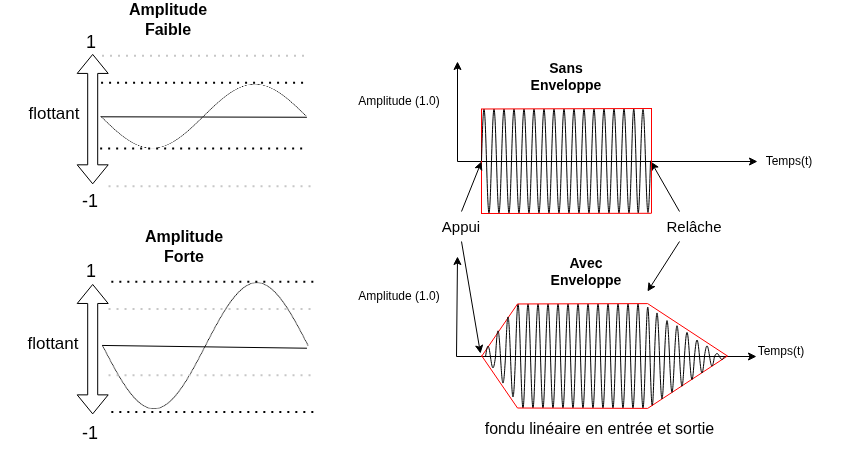

The diagram above was exported from draw.io. Its source (the exported page's mxGraphModel, read from the mxfile embedded in the PNG):
<mxGraphModel dx="993" dy="684" grid="0" gridSize="10" guides="1" tooltips="1" connect="1" arrows="1" fold="1" page="1" pageScale="1" pageWidth="850" pageHeight="1100" background="#ffffff" math="0" shadow="0">
  <root>
    <mxCell id="0" />
    <mxCell id="1" parent="0" />
    <mxCell id="189" value="" style="endArrow=classic;html=1;rounded=0;" parent="1" edge="1">
      <mxGeometry width="50" height="50" relative="1" as="geometry">
        <mxPoint x="479" y="194" as="sourcePoint" />
        <mxPoint x="479" y="94" as="targetPoint" />
      </mxGeometry>
    </mxCell>
    <mxCell id="190" value="" style="endArrow=classic;html=1;rounded=0;" parent="1" edge="1">
      <mxGeometry width="50" height="50" relative="1" as="geometry">
        <mxPoint x="479" y="194" as="sourcePoint" />
        <mxPoint x="779" y="194" as="targetPoint" />
      </mxGeometry>
    </mxCell>
    <mxCell id="191" value="" style="endArrow=classic;html=1;rounded=0;" parent="1" edge="1">
      <mxGeometry width="50" height="50" relative="1" as="geometry">
        <mxPoint x="478" y="389" as="sourcePoint" />
        <mxPoint x="479" y="289" as="targetPoint" />
      </mxGeometry>
    </mxCell>
    <mxCell id="192" value="" style="endArrow=classic;html=1;rounded=0;" parent="1" edge="1">
      <mxGeometry width="50" height="50" relative="1" as="geometry">
        <mxPoint x="478" y="389" as="sourcePoint" />
        <mxPoint x="778" y="389" as="targetPoint" />
      </mxGeometry>
    </mxCell>
    <mxCell id="193" style="rounded=0;orthogonalLoop=1;jettySize=auto;html=1;exitX=0.5;exitY=1;exitDx=0;exitDy=0;" parent="1" source="194" edge="1">
      <mxGeometry relative="1" as="geometry">
        <mxPoint x="502" y="386" as="targetPoint" />
        <mxPoint x="477.8571428571429" y="294" as="sourcePoint" />
      </mxGeometry>
    </mxCell>
    <mxCell id="194" value="Appui" style="text;html=1;whiteSpace=wrap;strokeColor=none;fillColor=none;align=center;verticalAlign=middle;rounded=0;fontSize=15;" parent="1" vertex="1">
      <mxGeometry x="453" y="244" width="60" height="30" as="geometry" />
    </mxCell>
    <mxCell id="195" value="Sans Enveloppe" style="text;html=1;whiteSpace=wrap;strokeColor=none;fillColor=none;align=center;verticalAlign=middle;rounded=0;fontStyle=1;fontSize=14;" parent="1" vertex="1">
      <mxGeometry x="558" y="94" width="60" height="30" as="geometry" />
    </mxCell>
    <mxCell id="196" value="Avec Enveloppe" style="text;html=1;whiteSpace=wrap;strokeColor=none;fillColor=none;align=center;verticalAlign=middle;rounded=0;fontStyle=1;fontSize=14;" parent="1" vertex="1">
      <mxGeometry x="578" y="289" width="60" height="30" as="geometry" />
    </mxCell>
    <mxCell id="197" style="rounded=0;orthogonalLoop=1;jettySize=auto;html=1;entryX=1.054;entryY=0.505;entryDx=0;entryDy=0;entryPerimeter=0;exitX=0.25;exitY=0;exitDx=0;exitDy=0;" parent="1" source="199" target="222" edge="1">
      <mxGeometry relative="1" as="geometry">
        <mxPoint x="669" y="194" as="targetPoint" />
      </mxGeometry>
    </mxCell>
    <mxCell id="198" style="rounded=0;orthogonalLoop=1;jettySize=auto;html=1;exitX=0.25;exitY=1;exitDx=0;exitDy=0;" parent="1" source="199" edge="1">
      <mxGeometry relative="1" as="geometry">
        <mxPoint x="669" y="324" as="targetPoint" />
        <mxPoint x="691" y="284" as="sourcePoint" />
      </mxGeometry>
    </mxCell>
    <mxCell id="199" value="Relâche" style="text;html=1;whiteSpace=wrap;strokeColor=none;fillColor=none;align=center;verticalAlign=middle;rounded=0;fontSize=15;" parent="1" vertex="1">
      <mxGeometry x="686" y="244" width="60" height="30" as="geometry" />
    </mxCell>
    <mxCell id="200" value="Amplitude (1.0) " style="text;html=1;whiteSpace=wrap;strokeColor=none;fillColor=none;align=center;verticalAlign=middle;rounded=0;" parent="1" vertex="1">
      <mxGeometry x="369" y="119" width="104" height="30" as="geometry" />
    </mxCell>
    <mxCell id="201" value="Amplitude (1.0) " style="text;html=1;whiteSpace=wrap;strokeColor=none;fillColor=none;align=center;verticalAlign=middle;rounded=0;" parent="1" vertex="1">
      <mxGeometry x="369" y="314" width="104" height="30" as="geometry" />
    </mxCell>
    <mxCell id="202" value="Temps(t)" style="text;html=1;whiteSpace=wrap;strokeColor=none;fillColor=none;align=center;verticalAlign=middle;rounded=0;" parent="1" vertex="1">
      <mxGeometry x="759" y="179" width="104" height="30" as="geometry" />
    </mxCell>
    <mxCell id="203" value="Temps(t)" style="text;html=1;whiteSpace=wrap;strokeColor=none;fillColor=none;align=center;verticalAlign=middle;rounded=0;" parent="1" vertex="1">
      <mxGeometry x="751" y="369" width="104" height="30" as="geometry" />
    </mxCell>
    <mxCell id="204" value="" style="endArrow=none;html=1;rounded=0;fillColor=#FF0000;strokeColor=#FF0000;" parent="1" edge="1">
      <mxGeometry width="50" height="50" relative="1" as="geometry">
        <mxPoint x="503" y="246.5" as="sourcePoint" />
        <mxPoint x="503" y="141.5" as="targetPoint" />
      </mxGeometry>
    </mxCell>
    <mxCell id="205" value="" style="pointerEvents=1;verticalLabelPosition=bottom;shadow=0;dashed=0;align=center;html=1;verticalAlign=top;shape=mxgraph.electrical.waveforms.sine_wave;" parent="1" vertex="1">
      <mxGeometry x="563" y="124" width="10" height="139" as="geometry" />
    </mxCell>
    <mxCell id="206" value="" style="pointerEvents=1;verticalLabelPosition=bottom;shadow=0;dashed=0;align=center;html=1;verticalAlign=top;shape=mxgraph.electrical.waveforms.sine_wave;" parent="1" vertex="1">
      <mxGeometry x="573" y="124" width="10" height="139" as="geometry" />
    </mxCell>
    <mxCell id="207" value="" style="pointerEvents=1;verticalLabelPosition=bottom;shadow=0;dashed=0;align=center;html=1;verticalAlign=top;shape=mxgraph.electrical.waveforms.sine_wave;" parent="1" vertex="1">
      <mxGeometry x="583" y="124" width="10" height="139" as="geometry" />
    </mxCell>
    <mxCell id="208" value="" style="pointerEvents=1;verticalLabelPosition=bottom;shadow=0;dashed=0;align=center;html=1;verticalAlign=top;shape=mxgraph.electrical.waveforms.sine_wave;" parent="1" vertex="1">
      <mxGeometry x="593" y="124" width="10" height="139" as="geometry" />
    </mxCell>
    <mxCell id="209" value="" style="pointerEvents=1;verticalLabelPosition=bottom;shadow=0;dashed=0;align=center;html=1;verticalAlign=top;shape=mxgraph.electrical.waveforms.sine_wave;" parent="1" vertex="1">
      <mxGeometry x="603" y="124" width="10" height="139" as="geometry" />
    </mxCell>
    <mxCell id="210" value="" style="pointerEvents=1;verticalLabelPosition=bottom;shadow=0;dashed=0;align=center;html=1;verticalAlign=top;shape=mxgraph.electrical.waveforms.sine_wave;" parent="1" vertex="1">
      <mxGeometry x="613" y="124" width="10" height="139" as="geometry" />
    </mxCell>
    <mxCell id="211" value="" style="pointerEvents=1;verticalLabelPosition=bottom;shadow=0;dashed=0;align=center;html=1;verticalAlign=top;shape=mxgraph.electrical.waveforms.sine_wave;" parent="1" vertex="1">
      <mxGeometry x="623" y="124" width="10" height="139" as="geometry" />
    </mxCell>
    <mxCell id="212" value="" style="pointerEvents=1;verticalLabelPosition=bottom;shadow=0;dashed=0;align=center;html=1;verticalAlign=top;shape=mxgraph.electrical.waveforms.sine_wave;" parent="1" vertex="1">
      <mxGeometry x="633" y="124" width="10" height="139" as="geometry" />
    </mxCell>
    <mxCell id="213" value="" style="pointerEvents=1;verticalLabelPosition=bottom;shadow=0;dashed=0;align=center;html=1;verticalAlign=top;shape=mxgraph.electrical.waveforms.sine_wave;" parent="1" vertex="1">
      <mxGeometry x="643" y="124" width="10" height="139" as="geometry" />
    </mxCell>
    <mxCell id="214" value="" style="pointerEvents=1;verticalLabelPosition=bottom;shadow=0;dashed=0;align=center;html=1;verticalAlign=top;shape=mxgraph.electrical.waveforms.sine_wave;" parent="1" vertex="1">
      <mxGeometry x="653" y="124" width="9" height="139" as="geometry" />
    </mxCell>
    <mxCell id="215" value="" style="pointerEvents=1;verticalLabelPosition=bottom;shadow=0;dashed=0;align=center;html=1;verticalAlign=top;shape=mxgraph.electrical.waveforms.sine_wave;" parent="1" vertex="1">
      <mxGeometry x="503" y="124" width="10" height="139" as="geometry" />
    </mxCell>
    <mxCell id="216" value="" style="pointerEvents=1;verticalLabelPosition=bottom;shadow=0;dashed=0;align=center;html=1;verticalAlign=top;shape=mxgraph.electrical.waveforms.sine_wave;" parent="1" vertex="1">
      <mxGeometry x="513" y="124" width="10" height="139" as="geometry" />
    </mxCell>
    <mxCell id="217" value="" style="pointerEvents=1;verticalLabelPosition=bottom;shadow=0;dashed=0;align=center;html=1;verticalAlign=top;shape=mxgraph.electrical.waveforms.sine_wave;" parent="1" vertex="1">
      <mxGeometry x="523" y="124" width="10" height="139" as="geometry" />
    </mxCell>
    <mxCell id="218" value="" style="pointerEvents=1;verticalLabelPosition=bottom;shadow=0;dashed=0;align=center;html=1;verticalAlign=top;shape=mxgraph.electrical.waveforms.sine_wave;" parent="1" vertex="1">
      <mxGeometry x="533" y="124" width="10" height="139" as="geometry" />
    </mxCell>
    <mxCell id="219" value="" style="pointerEvents=1;verticalLabelPosition=bottom;shadow=0;dashed=0;align=center;html=1;verticalAlign=top;shape=mxgraph.electrical.waveforms.sine_wave;" parent="1" vertex="1">
      <mxGeometry x="543" y="124" width="10" height="139" as="geometry" />
    </mxCell>
    <mxCell id="220" value="" style="pointerEvents=1;verticalLabelPosition=bottom;shadow=0;dashed=0;align=center;html=1;verticalAlign=top;shape=mxgraph.electrical.waveforms.sine_wave;" parent="1" vertex="1">
      <mxGeometry x="553" y="124" width="10" height="139" as="geometry" />
    </mxCell>
    <mxCell id="221" style="rounded=0;orthogonalLoop=1;jettySize=auto;html=1;exitX=0.5;exitY=0;exitDx=0;exitDy=0;" parent="1" source="194" edge="1">
      <mxGeometry relative="1" as="geometry">
        <mxPoint x="503" y="194" as="targetPoint" />
      </mxGeometry>
    </mxCell>
    <mxCell id="222" value="" style="pointerEvents=1;verticalLabelPosition=bottom;shadow=0;dashed=0;align=center;html=1;verticalAlign=top;shape=mxgraph.electrical.waveforms.sine_wave;" parent="1" vertex="1">
      <mxGeometry x="662" y="124.5" width="10" height="138" as="geometry" />
    </mxCell>
    <mxCell id="223" value="" style="endArrow=none;html=1;rounded=0;fillColor=#FF0000;strokeColor=#FF0000;exitX=1.045;exitY=0.879;exitDx=0;exitDy=0;exitPerimeter=0;" parent="1" source="222" edge="1">
      <mxGeometry width="50" height="50" relative="1" as="geometry">
        <mxPoint x="679" y="246" as="sourcePoint" />
        <mxPoint x="503" y="246" as="targetPoint" />
      </mxGeometry>
    </mxCell>
    <mxCell id="224" value="" style="endArrow=none;html=1;rounded=0;fillColor=#FF0000;strokeColor=#FF0000;" parent="1" edge="1">
      <mxGeometry width="50" height="50" relative="1" as="geometry">
        <mxPoint x="673" y="246" as="sourcePoint" />
        <mxPoint x="673" y="141" as="targetPoint" />
      </mxGeometry>
    </mxCell>
    <mxCell id="225" value="" style="endArrow=none;html=1;rounded=0;fillColor=#FF0000;strokeColor=#FF0000;" parent="1" edge="1">
      <mxGeometry width="50" height="50" relative="1" as="geometry">
        <mxPoint x="673.5" y="141" as="sourcePoint" />
        <mxPoint x="502.5" y="141.5" as="targetPoint" />
      </mxGeometry>
    </mxCell>
    <mxCell id="226" value="" style="pointerEvents=1;verticalLabelPosition=bottom;shadow=0;dashed=0;align=center;html=1;verticalAlign=top;shape=mxgraph.electrical.waveforms.sine_wave;" parent="1" vertex="1">
      <mxGeometry x="577" y="319" width="10" height="139" as="geometry" />
    </mxCell>
    <mxCell id="227" value="" style="pointerEvents=1;verticalLabelPosition=bottom;shadow=0;dashed=0;align=center;html=1;verticalAlign=top;shape=mxgraph.electrical.waveforms.sine_wave;" parent="1" vertex="1">
      <mxGeometry x="587" y="319" width="10" height="139" as="geometry" />
    </mxCell>
    <mxCell id="228" value="" style="pointerEvents=1;verticalLabelPosition=bottom;shadow=0;dashed=0;align=center;html=1;verticalAlign=top;shape=mxgraph.electrical.waveforms.sine_wave;" parent="1" vertex="1">
      <mxGeometry x="597" y="319" width="10" height="139" as="geometry" />
    </mxCell>
    <mxCell id="229" value="" style="pointerEvents=1;verticalLabelPosition=bottom;shadow=0;dashed=0;align=center;html=1;verticalAlign=top;shape=mxgraph.electrical.waveforms.sine_wave;" parent="1" vertex="1">
      <mxGeometry x="607" y="319" width="10" height="139" as="geometry" />
    </mxCell>
    <mxCell id="230" value="" style="pointerEvents=1;verticalLabelPosition=bottom;shadow=0;dashed=0;align=center;html=1;verticalAlign=top;shape=mxgraph.electrical.waveforms.sine_wave;" parent="1" vertex="1">
      <mxGeometry x="617" y="319" width="10" height="139" as="geometry" />
    </mxCell>
    <mxCell id="231" value="" style="pointerEvents=1;verticalLabelPosition=bottom;shadow=0;dashed=0;align=center;html=1;verticalAlign=top;shape=mxgraph.electrical.waveforms.sine_wave;" parent="1" vertex="1">
      <mxGeometry x="627" y="319" width="10" height="139" as="geometry" />
    </mxCell>
    <mxCell id="232" value="" style="pointerEvents=1;verticalLabelPosition=bottom;shadow=0;dashed=0;align=center;html=1;verticalAlign=top;shape=mxgraph.electrical.waveforms.sine_wave;" parent="1" vertex="1">
      <mxGeometry x="637" y="319" width="10" height="139" as="geometry" />
    </mxCell>
    <mxCell id="233" value="" style="pointerEvents=1;verticalLabelPosition=bottom;shadow=0;dashed=0;align=center;html=1;verticalAlign=top;shape=mxgraph.electrical.waveforms.sine_wave;" parent="1" vertex="1">
      <mxGeometry x="647" y="319" width="10" height="139" as="geometry" />
    </mxCell>
    <mxCell id="234" value="" style="pointerEvents=1;verticalLabelPosition=bottom;shadow=0;dashed=0;align=center;html=1;verticalAlign=top;shape=mxgraph.electrical.waveforms.sine_wave;" parent="1" vertex="1">
      <mxGeometry x="657" y="319" width="10" height="139" as="geometry" />
    </mxCell>
    <mxCell id="235" value="" style="pointerEvents=1;verticalLabelPosition=bottom;shadow=0;dashed=0;align=center;html=1;verticalAlign=top;shape=mxgraph.electrical.waveforms.sine_wave;" parent="1" vertex="1">
      <mxGeometry x="667" y="323" width="9" height="132" as="geometry" />
    </mxCell>
    <mxCell id="236" value="" style="pointerEvents=1;verticalLabelPosition=bottom;shadow=0;dashed=0;align=center;html=1;verticalAlign=top;shape=mxgraph.electrical.waveforms.sine_wave;" parent="1" vertex="1">
      <mxGeometry x="537" y="319" width="10" height="139" as="geometry" />
    </mxCell>
    <mxCell id="237" value="" style="pointerEvents=1;verticalLabelPosition=bottom;shadow=0;dashed=0;align=center;html=1;verticalAlign=top;shape=mxgraph.electrical.waveforms.sine_wave;" parent="1" vertex="1">
      <mxGeometry x="547" y="319" width="10" height="139" as="geometry" />
    </mxCell>
    <mxCell id="238" value="" style="pointerEvents=1;verticalLabelPosition=bottom;shadow=0;dashed=0;align=center;html=1;verticalAlign=top;shape=mxgraph.electrical.waveforms.sine_wave;" parent="1" vertex="1">
      <mxGeometry x="557" y="319" width="10" height="139" as="geometry" />
    </mxCell>
    <mxCell id="239" value="" style="pointerEvents=1;verticalLabelPosition=bottom;shadow=0;dashed=0;align=center;html=1;verticalAlign=top;shape=mxgraph.electrical.waveforms.sine_wave;" parent="1" vertex="1">
      <mxGeometry x="567" y="319" width="10" height="139" as="geometry" />
    </mxCell>
    <mxCell id="240" value="" style="group" parent="1" vertex="1" connectable="0">
      <mxGeometry x="503" y="388" width="246" height="53" as="geometry" />
    </mxCell>
    <mxCell id="241" value="" style="endArrow=none;html=1;rounded=0;fillColor=#FF0000;strokeColor=#FF0000;" parent="240" edge="1">
      <mxGeometry width="50" height="50" relative="1" as="geometry">
        <mxPoint x="246" y="0.4807894997611676" as="sourcePoint" />
        <mxPoint x="166" y="52.99999999999999" as="targetPoint" />
      </mxGeometry>
    </mxCell>
    <mxCell id="242" value="" style="group" parent="240" vertex="1" connectable="0">
      <mxGeometry width="166" height="52.886844973740445" as="geometry" />
    </mxCell>
    <mxCell id="243" value="" style="endArrow=none;html=1;rounded=0;fillColor=#FF0000;strokeColor=#FF0000;" parent="242" edge="1">
      <mxGeometry width="50" height="50" relative="1" as="geometry">
        <mxPoint as="sourcePoint" />
        <mxPoint x="36" y="52.51921050023882" as="targetPoint" />
      </mxGeometry>
    </mxCell>
    <mxCell id="244" value="" style="endArrow=none;html=1;rounded=0;fillColor=#FF0000;strokeColor=#FF0000;" parent="242" edge="1">
      <mxGeometry width="50" height="50" relative="1" as="geometry">
        <mxPoint x="166" y="52.886844973740445" as="sourcePoint" />
        <mxPoint x="36" y="52.51921050023882" as="targetPoint" />
      </mxGeometry>
    </mxCell>
    <mxCell id="245" value="" style="group;flipV=1;" parent="1" vertex="1" connectable="0">
      <mxGeometry x="503" y="336" width="281" height="137" as="geometry" />
    </mxCell>
    <mxCell id="246" value="" style="endArrow=none;html=1;rounded=0;fillColor=#FF0000;strokeColor=#FF0000;" parent="245" edge="1">
      <mxGeometry width="50" height="50" relative="1" as="geometry">
        <mxPoint x="246" y="52.51921050023884" as="sourcePoint" />
        <mxPoint x="166" as="targetPoint" />
      </mxGeometry>
    </mxCell>
    <mxCell id="247" value="" style="endArrow=none;html=1;rounded=0;fillColor=#FF0000;strokeColor=#FF0000;" parent="245" edge="1">
      <mxGeometry width="50" height="50" relative="1" as="geometry">
        <mxPoint y="53" as="sourcePoint" />
        <mxPoint x="36" y="0.48078949976115837" as="targetPoint" />
      </mxGeometry>
    </mxCell>
    <mxCell id="248" value="" style="endArrow=none;html=1;rounded=0;fillColor=#FF0000;strokeColor=#FF0000;" parent="245" edge="1">
      <mxGeometry width="50" height="50" relative="1" as="geometry">
        <mxPoint x="166" y="0.11315502625950558" as="sourcePoint" />
        <mxPoint x="36" y="0.48078949976115837" as="targetPoint" />
      </mxGeometry>
    </mxCell>
    <mxCell id="249" value="" style="pointerEvents=1;verticalLabelPosition=bottom;shadow=0;dashed=0;align=center;html=1;verticalAlign=top;shape=mxgraph.electrical.waveforms.sine_wave;" parent="245" vertex="1">
      <mxGeometry x="24" width="10" height="107" as="geometry" />
    </mxCell>
    <mxCell id="250" value="" style="pointerEvents=1;verticalLabelPosition=bottom;shadow=0;dashed=0;align=center;html=1;verticalAlign=top;shape=mxgraph.electrical.waveforms.sine_wave;" parent="245" vertex="1">
      <mxGeometry x="14" y="18.5" width="10" height="70" as="geometry" />
    </mxCell>
    <mxCell id="251" value="" style="pointerEvents=1;verticalLabelPosition=bottom;shadow=0;dashed=0;align=center;html=1;verticalAlign=top;shape=mxgraph.electrical.waveforms.sine_wave;" parent="245" vertex="1">
      <mxGeometry x="4" y="39" width="10" height="29" as="geometry" />
    </mxCell>
    <mxCell id="252" value="" style="pointerEvents=1;verticalLabelPosition=bottom;shadow=0;dashed=0;align=center;html=1;verticalAlign=top;shape=mxgraph.electrical.waveforms.sine_wave;" parent="245" vertex="1">
      <mxGeometry x="173" y="-5" width="10" height="115" as="geometry" />
    </mxCell>
    <mxCell id="253" value="" style="pointerEvents=1;verticalLabelPosition=bottom;shadow=0;dashed=0;align=center;html=1;verticalAlign=top;shape=mxgraph.electrical.waveforms.sine_wave;" parent="245" vertex="1">
      <mxGeometry x="183" y="5" width="10" height="96" as="geometry" />
    </mxCell>
    <mxCell id="254" value="" style="pointerEvents=1;verticalLabelPosition=bottom;shadow=0;dashed=0;align=center;html=1;verticalAlign=top;shape=mxgraph.electrical.waveforms.sine_wave;" parent="245" vertex="1">
      <mxGeometry x="193" y="12" width="10" height="81" as="geometry" />
    </mxCell>
    <mxCell id="255" value="" style="pointerEvents=1;verticalLabelPosition=bottom;shadow=0;dashed=0;align=center;html=1;verticalAlign=top;shape=mxgraph.electrical.waveforms.sine_wave;" parent="245" vertex="1">
      <mxGeometry x="203" y="21" width="10" height="63" as="geometry" />
    </mxCell>
    <mxCell id="256" value="" style="pointerEvents=1;verticalLabelPosition=bottom;shadow=0;dashed=0;align=center;html=1;verticalAlign=top;shape=mxgraph.electrical.waveforms.sine_wave;" parent="245" vertex="1">
      <mxGeometry x="213" y="31" width="10" height="44" as="geometry" />
    </mxCell>
    <mxCell id="257" value="" style="pointerEvents=1;verticalLabelPosition=bottom;shadow=0;dashed=0;align=center;html=1;verticalAlign=top;shape=mxgraph.electrical.waveforms.sine_wave;" parent="245" vertex="1">
      <mxGeometry x="223" y="39" width="10" height="27" as="geometry" />
    </mxCell>
    <mxCell id="258" value="" style="pointerEvents=1;verticalLabelPosition=bottom;shadow=0;dashed=0;align=center;html=1;verticalAlign=top;shape=mxgraph.electrical.waveforms.sine_wave;" parent="245" vertex="1">
      <mxGeometry x="233" y="49" width="10" height="8" as="geometry" />
    </mxCell>
    <mxCell id="260" value="&lt;font style=&quot;font-size: 16px;&quot;&gt;fondu linéaire en entrée et sortie&lt;/font&gt;" style="text;html=1;align=center;verticalAlign=middle;whiteSpace=wrap;rounded=0;" vertex="1" parent="245">
      <mxGeometry x="-16" y="110" width="269" height="30" as="geometry" />
    </mxCell>
    <mxCell id="259" value="" style="group" parent="1" vertex="1" connectable="0">
      <mxGeometry x="22" y="38" width="315.72" height="448.44" as="geometry" />
    </mxCell>
    <mxCell id="166" value="" style="shape=image;verticalLabelPosition=bottom;labelBackgroundColor=default;verticalAlign=top;imageAspect=0;image=data:image/png,(base64 omitted: 2288 chars);textShadow=0;" parent="259" vertex="1">
      <mxGeometry x="102.44601769911506" y="275.6765109034268" width="205.82336283185845" height="130.38753894080997" as="geometry" />
    </mxCell>
    <mxCell id="164" value="" style="shape=image;verticalLabelPosition=bottom;labelBackgroundColor=default;verticalAlign=top;imageAspect=0;image=data:image/png,(base64 omitted: 2288 chars);textShadow=0;" parent="259" vertex="1">
      <mxGeometry x="100.58336283185842" y="78.23252336448598" width="205.82336283185845" height="66.12510903426791" as="geometry" />
    </mxCell>
    <mxCell id="51" value="-1" style="text;whiteSpace=wrap;html=1;fontSize=18;" parent="259" vertex="1">
      <mxGeometry x="79.9983185840708" y="178.81719626168226" width="121.07256637168143" height="37.25358255451714" as="geometry" />
    </mxCell>
    <mxCell id="52" value="1" style="text;whiteSpace=wrap;html=1;fontSize=18;" parent="259" vertex="1">
      <mxGeometry x="83.821592920354" y="20.489470404984424" width="55.87964601769912" height="37.25358255451714" as="geometry" />
    </mxCell>
    <mxCell id="53" value="flottant" style="text;html=1;align=center;verticalAlign=middle;whiteSpace=wrap;rounded=0;fontSize=17;" parent="259" vertex="1">
      <mxGeometry x="9.931327433628319" y="95.2266355140187" width="88.47610619469027" height="27.94018691588785" as="geometry" />
    </mxCell>
    <mxCell id="54" value="" style="shape=flexArrow;endArrow=classic;startArrow=classic;html=1;" parent="259" edge="1">
      <mxGeometry width="100" height="100" relative="1" as="geometry">
        <mxPoint x="92.20141592920355" y="178.81719626168226" as="sourcePoint" />
        <mxPoint x="92.20141592920355" y="48.42965732087227" as="targetPoint" />
      </mxGeometry>
    </mxCell>
    <mxCell id="69" value="Amplitude Faible" style="text;html=1;align=center;verticalAlign=middle;whiteSpace=wrap;rounded=0;strokeWidth=6;fontSize=16;fontStyle=1" parent="259" vertex="1">
      <mxGeometry x="139.6991150442478" width="55.87964601769912" height="27.94018691588785" as="geometry" />
    </mxCell>
    <mxCell id="73" value="flottant" style="text;html=1;align=center;verticalAlign=middle;whiteSpace=wrap;rounded=0;fontSize=17;" parent="259" vertex="1">
      <mxGeometry x="9" y="325.26750778816205" width="87.54477876106196" height="27.94018691588785" as="geometry" />
    </mxCell>
    <mxCell id="74" value="" style="shape=flexArrow;endArrow=classic;startArrow=classic;html=1;" parent="259" edge="1">
      <mxGeometry width="100" height="100" relative="1" as="geometry">
        <mxPoint x="92.20141592920355" y="408.85806853582557" as="sourcePoint" />
        <mxPoint x="92.20141592920355" y="278.4705295950156" as="targetPoint" />
      </mxGeometry>
    </mxCell>
    <mxCell id="76" value="1" style="text;whiteSpace=wrap;html=1;fontSize=18;" parent="259" vertex="1">
      <mxGeometry x="83.81831858407081" y="249.00034267912773" width="55.87964601769912" height="37.25358255451714" as="geometry" />
    </mxCell>
    <mxCell id="77" value="-1" style="text;whiteSpace=wrap;html=1;fontSize=18;" parent="259" vertex="1">
      <mxGeometry x="79.99504424778762" y="411.1864174454829" width="121.07256637168143" height="37.25358255451714" as="geometry" />
    </mxCell>
    <mxCell id="78" value="Amplitude Forte" style="text;html=1;align=center;verticalAlign=middle;whiteSpace=wrap;rounded=0;strokeWidth=6;fontSize=16;fontStyle=1" parent="259" vertex="1">
      <mxGeometry x="156.46300884955755" y="227.24685358255454" width="55.87964601769912" height="27.94018691588785" as="geometry" />
    </mxCell>
    <mxCell id="97" value="" style="endArrow=none;dashed=1;html=1;dashPattern=1 3;strokeWidth=2;" parent="259" edge="1">
      <mxGeometry width="50" height="50" relative="1" as="geometry">
        <mxPoint x="99.6520353982301" y="142.9606230529595" as="sourcePoint" />
        <mxPoint x="304.54407079646023" y="142.9606230529595" as="targetPoint" />
      </mxGeometry>
    </mxCell>
    <mxCell id="98" value="" style="endArrow=none;dashed=1;html=1;dashPattern=1 3;strokeWidth=2;" parent="259" edge="1">
      <mxGeometry width="50" height="50" relative="1" as="geometry">
        <mxPoint x="100.58336283185842" y="77.30118380062305" as="sourcePoint" />
        <mxPoint x="305.47539823008856" y="77.30118380062305" as="targetPoint" />
      </mxGeometry>
    </mxCell>
    <mxCell id="99" value="" style="endArrow=none;dashed=1;html=1;dashPattern=1 3;strokeWidth=2;" parent="259" edge="1">
      <mxGeometry width="50" height="50" relative="1" as="geometry">
        <mxPoint x="110.82796460176992" y="276.14218068535826" as="sourcePoint" />
        <mxPoint x="315.72" y="276.14218068535826" as="targetPoint" />
      </mxGeometry>
    </mxCell>
    <mxCell id="100" value="" style="endArrow=none;dashed=1;html=1;dashPattern=1 3;strokeWidth=2;" parent="259" edge="1">
      <mxGeometry width="50" height="50" relative="1" as="geometry">
        <mxPoint x="110.82796460176992" y="406.52971962616823" as="sourcePoint" />
        <mxPoint x="315.72" y="406.52971962616823" as="targetPoint" />
      </mxGeometry>
    </mxCell>
    <mxCell id="101" value="" style="endArrow=none;html=1;exitX=0;exitY=0.5;exitDx=0;exitDy=0;" parent="259" source="164" edge="1">
      <mxGeometry width="50" height="50" relative="1" as="geometry">
        <mxPoint x="101.51469026548673" y="108.96672897196262" as="sourcePoint" />
        <mxPoint x="306.4067256637169" y="111.7607476635514" as="targetPoint" />
      </mxGeometry>
    </mxCell>
    <mxCell id="102" value="" style="endArrow=none;html=1;exitX=0;exitY=0.5;exitDx=0;exitDy=0;" parent="259" edge="1">
      <mxGeometry width="50" height="50" relative="1" as="geometry">
        <mxPoint x="101.58919646017694" y="339.93894080996887" as="sourcePoint" />
        <mxPoint x="306.48123185840706" y="342.7329595015576" as="targetPoint" />
      </mxGeometry>
    </mxCell>
    <mxCell id="165" value="" style="endArrow=none;html=1;exitX=0;exitY=0.5;exitDx=0;exitDy=0;" parent="259" target="164" edge="1">
      <mxGeometry width="50" height="50" relative="1" as="geometry">
        <mxPoint x="101.51469026548673" y="108.96672897196262" as="sourcePoint" />
        <mxPoint x="306.4067256637169" y="111.7607476635514" as="targetPoint" />
      </mxGeometry>
    </mxCell>
    <mxCell id="184" value="" style="endArrow=none;dashed=1;html=1;dashPattern=1 3;strokeWidth=2;strokeColor=#C7C7C7;" parent="259" edge="1">
      <mxGeometry width="50" height="50" relative="1" as="geometry">
        <mxPoint x="101.51469026548673" y="50.292336448598135" as="sourcePoint" />
        <mxPoint x="306.4067256637169" y="50.292336448598135" as="targetPoint" />
      </mxGeometry>
    </mxCell>
    <mxCell id="185" value="" style="endArrow=none;dashed=1;html=1;dashPattern=1 3;strokeWidth=2;strokeColor=#C7C7C7;" parent="259" edge="1">
      <mxGeometry width="50" height="50" relative="1" as="geometry">
        <mxPoint x="108.03398230088497" y="180.6798753894081" as="sourcePoint" />
        <mxPoint x="312.9260176991151" y="180.6798753894081" as="targetPoint" />
      </mxGeometry>
    </mxCell>
    <mxCell id="186" value="" style="endArrow=none;dashed=1;html=1;dashPattern=1 3;strokeWidth=2;strokeColor=#C7C7C7;" parent="259" edge="1">
      <mxGeometry width="50" height="50" relative="1" as="geometry">
        <mxPoint x="108.03398230088497" y="303.61669781931465" as="sourcePoint" />
        <mxPoint x="312.9260176991151" y="303.61669781931465" as="targetPoint" />
      </mxGeometry>
    </mxCell>
    <mxCell id="187" value="" style="endArrow=none;dashed=1;html=1;dashPattern=1 3;strokeWidth=2;strokeColor=#C7C7C7;" parent="259" edge="1">
      <mxGeometry width="50" height="50" relative="1" as="geometry">
        <mxPoint x="108.03398230088497" y="369.74180685358255" as="sourcePoint" />
        <mxPoint x="312.9260176991151" y="369.74180685358255" as="targetPoint" />
      </mxGeometry>
    </mxCell>
  </root>
</mxGraphModel>